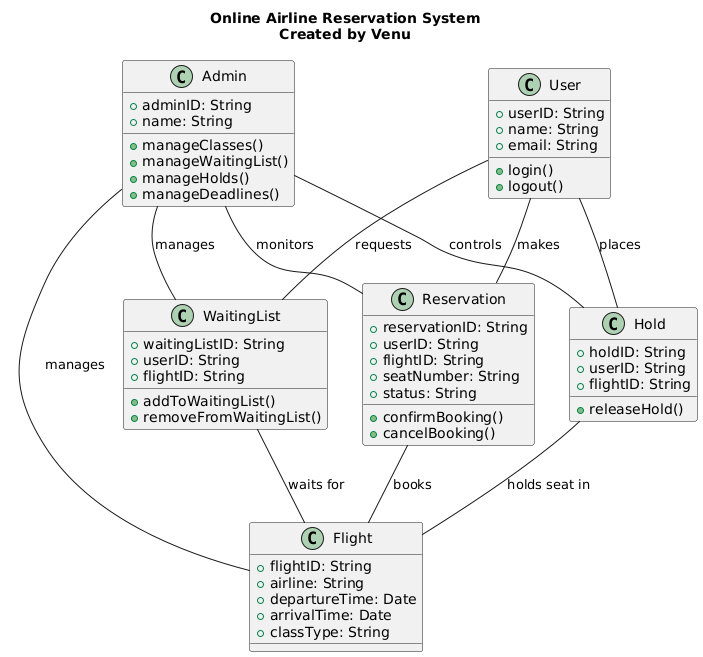

The diagram above was rendered by PlantUML. Its source (embedded in the PNG):
@startuml
title Online Airline Reservation System\nCreated by Venu

class User {
  +userID: String
  +name: String
  +email: String
  +login()
  +logout()
}

class Admin {
  +adminID: String
  +name: String
  +manageClasses()
  +manageWaitingList()
  +manageHolds()
  +manageDeadlines()
}

class Flight {
  +flightID: String
  +airline: String
  +departureTime: Date
  +arrivalTime: Date
  +classType: String
}

class Reservation {
  +reservationID: String
  +userID: String
  +flightID: String
  +seatNumber: String
  +status: String
  +confirmBooking()
  +cancelBooking()
}

class WaitingList {
  +waitingListID: String
  +userID: String
  +flightID: String
  +addToWaitingList()
  +removeFromWaitingList()
}

class Hold {
  +holdID: String
  +userID: String
  +flightID: String
  +releaseHold()
}

User -- Reservation : "makes"
User -- WaitingList : "requests"
User -- Hold : "places"
Admin -- Flight : "manages"
Admin -- Reservation : "monitors"
Admin -- WaitingList : "manages"
Admin -- Hold : "controls"
Reservation -- Flight : "books"
WaitingList -- Flight : "waits for"
Hold -- Flight : "holds seat in"
@enduml